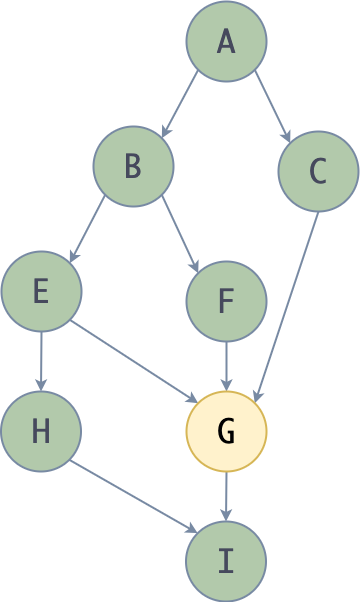

The diagram above was exported from draw.io. Its source (the exported page's mxGraphModel, read from the mxfile embedded in the PNG):
<mxGraphModel dx="2663" dy="1896" grid="1" gridSize="10" guides="1" tooltips="1" connect="1" arrows="1" fold="1" page="1" pageScale="1" pageWidth="827" pageHeight="1169" math="0" shadow="0">
  <root>
    <mxCell id="0" />
    <mxCell id="1" parent="0" />
    <mxCell id="0k14JV3WfLw4tkSHMa_p-1" style="edgeStyle=none;rounded=0;orthogonalLoop=1;jettySize=auto;html=1;exitX=0;exitY=1;exitDx=0;exitDy=0;entryX=1;entryY=0;entryDx=0;entryDy=0;labelBackgroundColor=none;strokeColor=#788AA3;fontColor=default;strokeWidth=2;" parent="1" source="0k14JV3WfLw4tkSHMa_p-3" target="0k14JV3WfLw4tkSHMa_p-6" edge="1">
      <mxGeometry relative="1" as="geometry" />
    </mxCell>
    <mxCell id="0k14JV3WfLw4tkSHMa_p-2" style="edgeStyle=none;rounded=0;orthogonalLoop=1;jettySize=auto;html=1;exitX=1;exitY=1;exitDx=0;exitDy=0;entryX=0;entryY=0;entryDx=0;entryDy=0;labelBackgroundColor=none;strokeColor=#788AA3;fontColor=default;strokeWidth=2;" parent="1" source="0k14JV3WfLw4tkSHMa_p-3" target="0k14JV3WfLw4tkSHMa_p-8" edge="1">
      <mxGeometry relative="1" as="geometry" />
    </mxCell>
    <mxCell id="0k14JV3WfLw4tkSHMa_p-3" value="A" style="ellipse;whiteSpace=wrap;html=1;aspect=fixed;fontFamily=Monaco;fontSize=32;labelBackgroundColor=none;fillColor=#B2C9AB;strokeColor=#788AA3;fontColor=#46495D;strokeWidth=2;" parent="1" vertex="1">
      <mxGeometry x="-1332" y="-1020" width="80" height="80" as="geometry" />
    </mxCell>
    <mxCell id="0k14JV3WfLw4tkSHMa_p-4" style="edgeStyle=none;rounded=0;orthogonalLoop=1;jettySize=auto;html=1;exitX=0;exitY=1;exitDx=0;exitDy=0;entryX=1;entryY=0;entryDx=0;entryDy=0;labelBackgroundColor=none;strokeColor=#788AA3;fontColor=default;strokeWidth=2;" parent="1" source="0k14JV3WfLw4tkSHMa_p-6" target="0k14JV3WfLw4tkSHMa_p-13" edge="1">
      <mxGeometry relative="1" as="geometry" />
    </mxCell>
    <mxCell id="0k14JV3WfLw4tkSHMa_p-5" style="edgeStyle=none;rounded=0;orthogonalLoop=1;jettySize=auto;html=1;exitX=1;exitY=1;exitDx=0;exitDy=0;entryX=0;entryY=0;entryDx=0;entryDy=0;labelBackgroundColor=none;strokeColor=#788AA3;fontColor=default;strokeWidth=2;" parent="1" source="0k14JV3WfLw4tkSHMa_p-6" target="0k14JV3WfLw4tkSHMa_p-10" edge="1">
      <mxGeometry relative="1" as="geometry" />
    </mxCell>
    <mxCell id="0k14JV3WfLw4tkSHMa_p-6" value="B" style="ellipse;whiteSpace=wrap;html=1;aspect=fixed;fontFamily=Monaco;fontSize=32;labelBackgroundColor=none;fillColor=#B2C9AB;strokeColor=#788AA3;fontColor=#46495D;strokeWidth=2;" parent="1" vertex="1">
      <mxGeometry x="-1425" y="-895" width="80" height="80" as="geometry" />
    </mxCell>
    <mxCell id="0k14JV3WfLw4tkSHMa_p-7" style="edgeStyle=none;rounded=0;orthogonalLoop=1;jettySize=auto;html=1;exitX=0.5;exitY=1;exitDx=0;exitDy=0;labelBackgroundColor=none;strokeColor=#788AA3;fontColor=default;strokeWidth=2;entryX=1;entryY=0;entryDx=0;entryDy=0;" parent="1" source="0k14JV3WfLw4tkSHMa_p-8" target="0k14JV3WfLw4tkSHMa_p-15" edge="1">
      <mxGeometry relative="1" as="geometry" />
    </mxCell>
    <mxCell id="0k14JV3WfLw4tkSHMa_p-8" value="C" style="ellipse;whiteSpace=wrap;html=1;aspect=fixed;fontFamily=Monaco;fontSize=32;labelBackgroundColor=none;fillColor=#B2C9AB;strokeColor=#788AA3;fontColor=#46495D;strokeWidth=2;" parent="1" vertex="1">
      <mxGeometry x="-1240" y="-890" width="80" height="80" as="geometry" />
    </mxCell>
    <mxCell id="0k14JV3WfLw4tkSHMa_p-9" style="edgeStyle=none;rounded=0;orthogonalLoop=1;jettySize=auto;html=1;exitX=0.5;exitY=1;exitDx=0;exitDy=0;entryX=0.5;entryY=0;entryDx=0;entryDy=0;labelBackgroundColor=none;strokeColor=#788AA3;fontColor=default;strokeWidth=2;" parent="1" source="0k14JV3WfLw4tkSHMa_p-10" target="0k14JV3WfLw4tkSHMa_p-15" edge="1">
      <mxGeometry relative="1" as="geometry" />
    </mxCell>
    <mxCell id="0k14JV3WfLw4tkSHMa_p-10" value="F" style="ellipse;whiteSpace=wrap;html=1;aspect=fixed;fontFamily=Monaco;fontSize=32;labelBackgroundColor=none;fillColor=#B2C9AB;strokeColor=#788AA3;fontColor=#46495D;strokeWidth=2;" parent="1" vertex="1">
      <mxGeometry x="-1332" y="-760" width="80" height="80" as="geometry" />
    </mxCell>
    <mxCell id="0k14JV3WfLw4tkSHMa_p-11" style="edgeStyle=none;rounded=0;orthogonalLoop=1;jettySize=auto;html=1;exitX=1;exitY=1;exitDx=0;exitDy=0;entryX=0;entryY=0;entryDx=0;entryDy=0;labelBackgroundColor=none;strokeColor=#788AA3;fontColor=default;strokeWidth=2;" parent="1" source="0k14JV3WfLw4tkSHMa_p-13" target="0k14JV3WfLw4tkSHMa_p-15" edge="1">
      <mxGeometry relative="1" as="geometry" />
    </mxCell>
    <mxCell id="0k14JV3WfLw4tkSHMa_p-12" style="edgeStyle=none;rounded=0;orthogonalLoop=1;jettySize=auto;html=1;exitX=0.5;exitY=1;exitDx=0;exitDy=0;entryX=0.5;entryY=0;entryDx=0;entryDy=0;labelBackgroundColor=none;strokeColor=#788AA3;fontColor=default;strokeWidth=2;" parent="1" source="0k14JV3WfLw4tkSHMa_p-13" target="0k14JV3WfLw4tkSHMa_p-17" edge="1">
      <mxGeometry relative="1" as="geometry" />
    </mxCell>
    <mxCell id="0k14JV3WfLw4tkSHMa_p-13" value="E" style="ellipse;whiteSpace=wrap;html=1;aspect=fixed;fontFamily=Monaco;fontSize=32;labelBackgroundColor=none;fillColor=#B2C9AB;strokeColor=#788AA3;fontColor=#46495D;strokeWidth=2;" parent="1" vertex="1">
      <mxGeometry x="-1517" y="-770" width="80" height="80" as="geometry" />
    </mxCell>
    <mxCell id="0k14JV3WfLw4tkSHMa_p-14" style="edgeStyle=none;rounded=0;orthogonalLoop=1;jettySize=auto;html=1;exitX=0.5;exitY=1;exitDx=0;exitDy=0;entryX=0.5;entryY=0;entryDx=0;entryDy=0;labelBackgroundColor=none;strokeColor=#788AA3;fontColor=default;strokeWidth=2;" parent="1" source="0k14JV3WfLw4tkSHMa_p-15" target="0k14JV3WfLw4tkSHMa_p-18" edge="1">
      <mxGeometry relative="1" as="geometry" />
    </mxCell>
    <mxCell id="0k14JV3WfLw4tkSHMa_p-15" value="G" style="ellipse;whiteSpace=wrap;html=1;aspect=fixed;fontFamily=Monaco;fontSize=32;labelBackgroundColor=none;fillColor=#fff2cc;strokeColor=#d6b656;strokeWidth=2;" parent="1" vertex="1">
      <mxGeometry x="-1332" y="-630" width="80" height="80" as="geometry" />
    </mxCell>
    <mxCell id="0k14JV3WfLw4tkSHMa_p-16" style="edgeStyle=none;rounded=0;orthogonalLoop=1;jettySize=auto;html=1;exitX=1;exitY=1;exitDx=0;exitDy=0;entryX=0;entryY=0;entryDx=0;entryDy=0;labelBackgroundColor=none;strokeColor=#788AA3;fontColor=default;strokeWidth=2;" parent="1" source="0k14JV3WfLw4tkSHMa_p-17" target="0k14JV3WfLw4tkSHMa_p-18" edge="1">
      <mxGeometry relative="1" as="geometry" />
    </mxCell>
    <mxCell id="0k14JV3WfLw4tkSHMa_p-17" value="H" style="ellipse;whiteSpace=wrap;html=1;aspect=fixed;fontFamily=Monaco;fontSize=32;labelBackgroundColor=none;fillColor=#B2C9AB;strokeColor=#788AA3;fontColor=#46495D;strokeWidth=2;" parent="1" vertex="1">
      <mxGeometry x="-1517.5" y="-630" width="80" height="80" as="geometry" />
    </mxCell>
    <mxCell id="0k14JV3WfLw4tkSHMa_p-18" value="I" style="ellipse;whiteSpace=wrap;html=1;aspect=fixed;fontFamily=Monaco;fontSize=32;labelBackgroundColor=none;fillColor=#B2C9AB;strokeColor=#788AA3;fontColor=#46495D;strokeWidth=2;" parent="1" vertex="1">
      <mxGeometry x="-1332.5" y="-500" width="80" height="80" as="geometry" />
    </mxCell>
  </root>
</mxGraphModel>